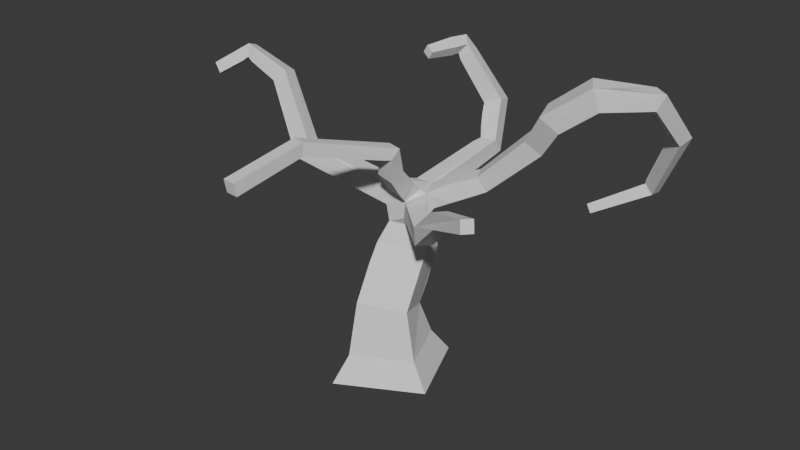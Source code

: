 # Source: swampbosstree.blend  (saved by Blender 4.5.91; exported with 4.5.12 LTS)
import bpy
from mathutils import Matrix  # noqa: F401  (used for matrix-valued properties, if any)

bpy.ops.wm.read_factory_settings(use_empty=True)
scene = bpy.context.scene
scene.name = 'Scene'

# ---- collections
col_collection = bpy.data.collections.new('Collection'); scene.collection.children.link(col_collection)

# ---- world
world_world = bpy.data.worlds.new('World'); scene.world = world_world
world_world.use_nodes = True; world_world.node_tree.nodes.clear()
_N = world_world.node_tree.nodes; _L = world_world.node_tree.links
n0 = _N.new('ShaderNodeOutputWorld'); n0.name = 'World Output'; n0.location = (200, 100)
n1 = _N.new('ShaderNodeBackground'); n1.name = 'Background'; n1.location = (-200, 100)
n1.inputs[0].default_value = (0.05088, 0.05088, 0.05088, 1.0)
_L.new(n1.outputs[0], n0.inputs[0])
n0.is_active_output = True
world_world.color = (0.05088, 0.05088, 0.05088)
world_world.sun_shadow_jitter_overblur = 0.0

# ---- meshes
me_cube_001 = bpy.data.meshes.new('Cube.001')
me_cube_001.from_pydata([(2.615, -0.7989, 5.481), (2.202, -1.309, 5.496), (2.012, -1.139, 6.1), (2.425, -0.6282, 6.086), (1.668, -0.6529, 0.1451), (0.6544, 1.674, 0.007402), (-1.668, 0.6529, -0.1451), (-0.6544, -1.674, -0.007402), (0.3384, -0.8488, 8.226), (0.8304, -0.9065, 8.172), (0.9093, -0.5747, 8.535), (0.4172, -0.517, 8.589), (-0.05602, -0.5889, 7.294), (0.549, -0.5849, 7.119), (0.6366, -0.04672, 7.434), (0.03163, -0.05065, 7.609), (0.9288, 0.8884, 3.827), (0.2288, 2.552, 3.274), (-1.524, 1.885, 3.484), (-0.8245, 0.2209, 4.038), (2.456, -0.9635, -0.7617), (1.017, 2.345, -1.002), (-2.287, 0.8924, -1.23), (-0.8479, -2.417, -0.9899), (1.142, -0.4446, 1.974), (0.4063, 1.241, 1.368), (-1.379, 0.4983, 1.467), (-0.6441, -1.188, 2.074), (3.917, -1.63, 6.85), (3.601, -2.12, 6.903), (3.375, -1.92, 7.405), (3.692, -1.431, 7.353), (5.62, -2.621, 7.638), (5.38, -3.021, 7.687), (5.265, -2.897, 8.125), (5.504, -2.497, 8.075), (-0.1203, 6.019, 6.113), (0.5388, 6.079, 6.16), (0.531, 5.725, 6.721), (-0.1282, 5.665, 6.674), (-0.7203, 7.128, 7.569), (-0.07728, 7.349, 7.834), (0.06856, 6.667, 8.048), (-0.5745, 6.446, 7.783), (-1.968, 6.436, 9.947), (-1.606, 6.521, 10.36), (-1.258, 6.159, 10.12), (-1.62, 6.074, 9.715), (-2.217, 4.625, 10.01), (-2.007, 4.586, 10.32), (-1.705, 4.522, 10.11), (-1.916, 4.561, 9.799), (-0.7507, -3.946, 9.073), (-0.2619, -4.051, 9.069), (-0.2535, -4.033, 9.569), (-0.7423, -3.928, 9.573), (-1.008, -6.72, 8.54), (-0.5101, -6.767, 8.54), (-0.5188, -6.86, 9.031), (-1.017, -6.814, 9.031), (-3.815, -0.9056, 7.02), (-4.07, -0.1883, 6.945), (-3.585, 0.04124, 7.489), (-3.33, -0.6761, 7.565), (-5.174, -0.5349, 9.591), (-5.28, 0.05473, 9.393), (-4.887, 0.2733, 9.836), (-4.781, -0.3163, 10.03), (-6.65, -0.3707, 10.14), (-6.745, 0.08482, 9.969), (-6.837, 0.2409, 10.43), (-6.742, -0.2146, 10.6), (-7.626, -0.9693, 9.446), (-7.752, -0.58, 9.277), (-8.028, -0.5207, 9.619), (-7.901, -0.9099, 9.788), (2.078, 3.241, 6.196), (2.351, 2.63, 6.149), (2.038, 2.447, 6.713), (1.764, 3.058, 6.76), (4.293, 3.599, 8.292), (4.446, 2.872, 8.089), (3.875, 2.625, 8.543), (3.722, 3.352, 8.747), (5.104, 3.291, 9.448), (5.293, 2.472, 9.235), (4.688, 2.189, 9.787), (4.499, 3.008, 10.0), (6.122, 3.529, 10.27), (6.602, 2.765, 10.25), (6.402, 2.611, 11.11), (5.921, 3.374, 11.14), (7.327, 4.611, 10.2), (7.879, 4.279, 10.16), (8.07, 4.514, 10.73), (7.518, 4.846, 10.77), (7.543, 6.162, 8.575), (8.049, 6.031, 8.379), (8.262, 6.485, 8.626), (7.755, 6.616, 8.822), (6.334, 7.184, 6.048), (6.682, 7.125, 5.718), (6.721, 7.605, 5.674), (6.373, 7.664, 6.004), (4.422, 6.38, 4.919), (4.625, 6.318, 4.609), (4.545, 6.665, 4.487), (4.343, 6.727, 4.798), (-1.262, 6.763, 9.806), (-1.043, 6.22, 9.786), (-1.505, 6.046, 9.472), (-0.2672, 5.847, 6.996), (-0.4565, 6.182, 7.471), (0.7009, 1.128, 5.178), (0.1596, 0.5673, 5.178), (0.1863, 0.6233, 5.828), (0.6023, 1.304, 6.044), (0.6311, 0.1352, 5.998), (1.15, 0.6728, 5.998), (0.2423, -0.8497, 8.063), (0.755, -0.839, 7.899), (-0.4713, 0.7333, 6.036), (0.3973, 1.197, 6.195), (-0.34, 1.207, 6.389), (-0.3344, 0.2253, 6.367), (0.3579, 0.2163, 6.185), (0.4866, 0.7455, 6.649), (0.3375, 1.748, 2.02), (-0.7558, -0.3223, 3.373), (0.5743, 1.062, 4.733), (0.1272, 2.214, 4.733), (-1.023, 1.768, 4.82), (-0.5754, 0.6158, 4.82), (-0.4983, 2.308, 5.268), (0.325, 2.236, 5.336), (0.2065, 2.086, 6.088), (-0.512, 2.149, 6.043), (0.3352, 2.905, 5.417), (0.3219, 2.75, 6.169), (-0.1909, 5.254, 6.632), (-1.782, 5.775, 10.39), (-1.382, 5.691, 10.11), (-1.662, 5.741, 9.697), (0.2286, -1.102, 8.255), (0.7005, -1.263, 8.259), (-0.7535, 0.6709, 5.438), (-1.132, 1.385, 5.438), (-0.8437, 1.537, 6.178), (-1.438, 1.218, 6.47), (-1.064, 0.5116, 6.47), (-3.173, 0.2844, 7.324), (-5.139, 0.02056, 9.044), (-6.414, -0.4214, 10.02), (-6.459, 0.06813, 9.83), (-6.817, -0.4921, 9.989), (-6.955, -0.06861, 9.805), (0.7745, 1.575, 5.404), (1.316, 1.938, 5.659), (1.103, 1.804, 6.354), (0.7083, 2.429, 6.354), (1.832, 2.285, 5.903), (5.66, 3.452, 9.862), (7.142, 3.402, 11.0), (6.988, 4.348, 10.18), (7.333, 4.858, 9.913), (6.427, 7.061, 6.297)], [], [(134, 130, 133), (130, 131, 133), (144, 53, 52, 143), (146, 147, 136), (164, 92, 95, 99, 96), (123, 135, 136), (163, 88, 91, 95, 92), (107, 106, 105, 104), (75, 74, 73, 72), (56, 57, 58, 59), (51, 50, 49, 48), (116, 135, 122, 115), (121, 123, 136, 147), (122, 135, 123), (35, 34, 33, 32), (132, 145, 146, 131), (113, 129, 156), (116, 113, 156), (113, 114, 129), (114, 132, 129), (89, 88, 163, 92, 93), (156, 129, 130, 134), (131, 146, 136, 133), (23, 22, 21, 20), (42, 43, 112, 111, 39, 38), (91, 88, 161, 84, 87), (46, 47, 110, 109), (67, 66, 70, 71), (146, 145, 60, 61), (24, 16, 19, 128, 27), (86, 87, 83, 82), (37, 36, 40, 41), (63, 62, 66, 67), (79, 78, 82, 83), (26, 18, 17, 127, 25), (117, 118, 116, 115), (79, 76, 134, 135, 159), (155, 154, 72, 73), (12, 119, 8, 11, 15, 123, 121, 124), (44, 47, 142, 51, 48), (127, 17, 16, 24, 25), (152, 64, 67, 71, 68), (118, 117, 2, 3), (114, 113, 0, 1), (119, 120, 9, 8), (49, 50, 141, 46, 45, 140), (117, 115, 114, 1, 2), (4, 5, 25, 24), (5, 6, 26, 25), (151, 61, 60, 64, 65), (7, 4, 24, 27), (121, 115, 125, 124), (115, 122, 126, 125), (93, 94, 162, 90, 89), (52, 56, 59, 55), (0, 3, 31, 35, 32, 28), (87, 84, 80, 83), (140, 45, 44, 48, 49), (16, 17, 130, 129), (17, 18, 131, 130), (18, 19, 132, 131), (19, 16, 129, 132), (40, 43, 110, 47, 44), (108, 41, 40, 44, 45), (136, 135, 138, 38, 39, 139), (123, 15, 14, 126, 122), (90, 91, 87, 86), (20, 21, 5, 4), (21, 22, 6, 5), (22, 23, 7, 6), (23, 20, 4, 7), (30, 2, 1, 29, 33, 34), (93, 92, 164, 96, 97), (141, 142, 47, 46), (99, 98, 102, 103), (142, 141, 50, 51), (8, 9, 144, 143), (96, 99, 103, 100, 165), (94, 95, 91, 90, 162), (84, 85, 81, 80), (148, 149, 121, 147), (138, 135, 134, 137, 37, 38), (97, 96, 165, 100, 101), (78, 79, 159, 158), (77, 78, 158, 157, 160), (13, 120, 119, 12), (15, 11, 10, 14), (145, 121, 149, 63, 60), (143, 52, 55, 11, 8), (152, 153, 65, 64), (85, 86, 82, 81), (68, 69, 153, 152), (125, 13, 12, 124), (128, 19, 18, 26, 6, 7, 27), (10, 54, 53, 144, 9), (154, 155, 69, 68), (137, 134, 133, 36, 37), (149, 148, 150, 62, 63), (157, 158, 116, 156), (158, 159, 135, 116), (76, 77, 160, 157, 156, 134), (154, 68, 71, 75, 72), (60, 63, 67, 64), (29, 28, 32, 33), (55, 59, 58, 54), (148, 147, 146, 61, 62, 150), (76, 79, 83, 80), (66, 65, 153, 69, 70), (54, 58, 57, 53), (78, 77, 81, 82), (53, 57, 56, 52), (133, 136, 139, 39, 36), (113, 116, 118, 3, 0), (102, 101, 105, 106), (95, 94, 98, 99), (103, 102, 106, 107), (88, 89, 85, 84, 161), (70, 69, 155, 73, 74), (100, 103, 107, 104), (14, 10, 9, 120, 13, 125, 126), (11, 55, 54, 10), (109, 42, 41, 108, 45, 46), (104, 105, 101, 100), (94, 93, 97, 98), (1, 0, 28, 29), (34, 35, 31, 30), (62, 61, 151, 65, 66), (43, 40, 36, 39, 111, 112), (98, 97, 101, 102), (77, 76, 80, 81), (74, 75, 71, 70), (38, 37, 41, 42), (114, 115, 121, 145, 132), (3, 2, 30, 31), (109, 110, 43, 42), (89, 90, 86, 85)])
_uv = me_cube_001.uv_layers.new(name='UVMap')
_uv.uv.foreach_set('vector', [0.7416, 0.3649, 0.7354, 0.3495, 0.7507, 0.3379, 0.7354, 0.3495, 0.7094, 0.3197, 0.7507, 0.3379, 0.7077, 0.1412, 0.7722, 0.05773, 0.7843, 0.06988, 0.7217, 0.1497, 0.7139, 0.2921, 0.7511, 0.3005, 0.764, 0.3202, 0.2468, 0.1009, 0.2634, 0.1055, 0.257, 0.1258, 0.1765, 0.102, 0.1814, 0.08476, 0.2557, 0.7095, 0.2644, 0.6702, 0.28, 0.6869, 0.2814, 0.11, 0.3248, 0.1237, 0.316, 0.1515, 0.257, 0.1258, 0.2634, 0.1055, 0.07524, 0.01338, 0.06259, 0.01338, 0.06259, 0.000726, 0.07524, 0.000726, 0.01672, 0.08193, 0.001826, 0.08193, 0.001826, 0.06704, 0.01672, 0.06704, 0.00158, 0.06521, 0.00158, 0.0484, 0.01839, 0.0484, 0.01839, 0.06521, 0.06431, 0.06765, 0.07692, 0.06765, 0.07692, 0.08026, 0.06431, 0.08026, 0.2349, 0.6774, 0.2644, 0.6702, 0.2359, 0.6891, 0.2136, 0.6887, 0.2657, 0.7293, 0.2557, 0.7095, 0.28, 0.6869, 0.2793, 0.7066, 0.2359, 0.6891, 0.2644, 0.6702, 0.2557, 0.7095, 0.02102, 0.07023, 0.02102, 0.05446, 0.03679, 0.05446, 0.03679, 0.07023, 0.6595, 0.2906, 0.69, 0.2722, 0.7139, 0.2921, 0.7094, 0.3197, 0.6088, 0.2418, 0.6041, 0.2631, 0.5806, 0.2286, 0.5844, 0.212, 0.6088, 0.2418, 0.5806, 0.2286, 0.6088, 0.2418, 0.6394, 0.2528, 0.6041, 0.2631, 0.6394, 0.2528, 0.6595, 0.2906, 0.6041, 0.2631, 0.3346, 0.09413, 0.3248, 0.1237, 0.2814, 0.11, 0.2634, 0.1055, 0.2672, 0.08328, 0.5806, 0.2286, 0.6041, 0.2631, 0.564, 0.2506, 0.5575, 0.2394, 0.7094, 0.3197, 0.7139, 0.2921, 0.764, 0.3202, 0.7507, 0.3379, 0.2441, 0.1242, 0.2441, 0.2458, 0.1225, 0.2458, 0.1225, 0.1242, 0.439, 0.6227, 0.4418, 0.6469, 0.4238, 0.6484, 0.4026, 0.6474, 0.3892, 0.6462, 0.3866, 0.6243, 0.316, 0.1515, 0.3248, 0.1237, 0.3489, 0.1305, 0.3743, 0.1392, 0.3667, 0.1673, 0.5125, 0.6114, 0.5238, 0.6279, 0.5115, 0.6373, 0.5059, 0.6195, 0.4361, 0.849, 0.4489, 0.8324, 0.5049, 0.87, 0.4959, 0.8843, 0.7139, 0.2921, 0.69, 0.2722, 0.8, 0.192, 0.8102, 0.2131, 0.5359, 0.3671, 0.5769, 0.2973, 0.6397, 0.3233, 0.6192, 0.3508, 0.5916, 0.3967, 0.1765, 0.487, 0.2015, 0.4725, 0.2299, 0.5164, 0.2066, 0.5274, 0.8432, 0.4331, 0.8583, 0.4172, 0.8981, 0.4679, 0.8789, 0.4823, 0.3613, 0.7917, 0.3783, 0.773, 0.4489, 0.8324, 0.4361, 0.849, 0.2571, 0.6062, 0.2348, 0.6103, 0.2066, 0.5274, 0.2299, 0.5164, 0.6461, 0.4319, 0.6852, 0.3626, 0.7369, 0.3944, 0.7172, 0.434, 0.7088, 0.4566, 0.1957, 0.6837, 0.2011, 0.6591, 0.2349, 0.6774, 0.2136, 0.6887, 0.4946, 0.2159, 0.5076, 0.1982, 0.5575, 0.2394, 0.5369, 0.257, 0.5217, 0.2433, 0.9613, 0.1632, 0.9565, 0.1478, 0.9928, 0.1405, 0.9957, 0.1536, 0.2283, 0.7734, 0.2056, 0.7904, 0.1989, 0.7933, 0.1873, 0.7834, 0.2139, 0.7571, 0.2557, 0.7095, 0.2657, 0.7293, 0.2551, 0.7443, 0.946, 0.5445, 0.959, 0.5344, 0.9701, 0.546, 0.9947, 0.5807, 0.985, 0.5884, 0.4981, 0.3069, 0.5191, 0.2664, 0.5769, 0.2973, 0.5359, 0.3671, 0.4832, 0.3311, 0.9346, 0.153, 0.8894, 0.1622, 0.8857, 0.142, 0.9436, 0.1335, 0.9455, 0.149, 0.2011, 0.6591, 0.1957, 0.6837, 0.1369, 0.684, 0.1339, 0.6614, 0.6394, 0.2528, 0.6088, 0.2418, 0.6371, 0.1515, 0.657, 0.151, 0.7171, 0.1654, 0.6996, 0.1604, 0.7013, 0.1518, 0.7173, 0.1581, 0.9759, 0.5979, 0.9673, 0.6076, 0.9344, 0.5822, 0.9195, 0.5669, 0.9328, 0.5553, 0.947, 0.5716, 0.6693, 0.2232, 0.6631, 0.2436, 0.6394, 0.2528, 0.657, 0.151, 0.677, 0.1484, 0.4902, 0.4155, 0.4351, 0.3549, 0.4832, 0.3311, 0.5359, 0.3671, 0.717, 0.5061, 0.6353, 0.4893, 0.6461, 0.4319, 0.7088, 0.4566, 0.8829, 0.1881, 0.8102, 0.2131, 0.8, 0.192, 0.8894, 0.1622, 0.897, 0.1841, 0.5617, 0.4585, 0.4902, 0.4155, 0.5359, 0.3671, 0.5916, 0.3967, 0.684, 0.249, 0.6631, 0.2436, 0.6682, 0.222, 0.6892, 0.2316, 0.2136, 0.6887, 0.2359, 0.6891, 0.2232, 0.7118, 0.2029, 0.7005, 0.2672, 0.08328, 0.2718, 0.06148, 0.3103, 0.06637, 0.3393, 0.06325, 0.3346, 0.09413, 0.1479, 0.8998, 0.09759, 0.9832, 0.08318, 0.9746, 0.1335, 0.892, 0.6371, 0.1515, 0.6161, 0.1503, 0.6047, 0.09012, 0.5917, 0.01975, 0.6067, 0.01643, 0.6242, 0.08568, 0.3667, 0.1673, 0.3743, 0.1392, 0.4196, 0.1566, 0.4121, 0.1803, 0.947, 0.5716, 0.9328, 0.5553, 0.946, 0.5445, 0.985, 0.5884, 0.9759, 0.5979, 0.5769, 0.2973, 0.5191, 0.2664, 0.564, 0.2506, 0.6041, 0.2631, 0.7369, 0.3944, 0.6852, 0.3626, 0.7094, 0.3197, 0.7354, 0.3495, 0.6852, 0.3626, 0.6397, 0.3233, 0.6595, 0.2906, 0.7094, 0.3197, 0.6397, 0.3233, 0.5769, 0.2973, 0.6041, 0.2631, 0.6595, 0.2906, 0.8981, 0.4679, 0.9176, 0.4581, 0.9552, 0.5218, 0.959, 0.5344, 0.946, 0.5445, 0.9199, 0.5411, 0.8789, 0.4823, 0.8981, 0.4679, 0.946, 0.5445, 0.9328, 0.5553, 0.28, 0.6869, 0.2644, 0.6702, 0.2901, 0.655, 0.3866, 0.6243, 0.3892, 0.6462, 0.376, 0.6515, 0.2557, 0.7095, 0.2139, 0.7571, 0.1978, 0.7425, 0.2232, 0.7118, 0.2359, 0.6891, 0.145, 0.4233, 0.1746, 0.4138, 0.2015, 0.4725, 0.1765, 0.487, 0.4664, 0.4506, 0.3984, 0.3706, 0.4351, 0.3549, 0.4902, 0.4155, 0.7221, 0.5475, 0.6234, 0.5262, 0.6353, 0.4893, 0.717, 0.5061, 0.6234, 0.5262, 0.5435, 0.4934, 0.5617, 0.4585, 0.6353, 0.4893, 0.5435, 0.4934, 0.4664, 0.4506, 0.4902, 0.4155, 0.5617, 0.4585, 0.6629, 0.07568, 0.677, 0.1484, 0.657, 0.151, 0.6439, 0.08079, 0.6215, 0.01219, 0.636, 0.006836, 0.2672, 0.08328, 0.2634, 0.1055, 0.2468, 0.1009, 0.1814, 0.08476, 0.1868, 0.06731, 0.5245, 0.6074, 0.5378, 0.6163, 0.5238, 0.6279, 0.5125, 0.6114, 0.1221, 0.2508, 0.1046, 0.2562, 0.06877, 0.1483, 0.0843, 0.1432, 0.5378, 0.6163, 0.5245, 0.6074, 0.5426, 0.5724, 0.554, 0.5772, 0.7173, 0.1581, 0.7013, 0.1518, 0.7077, 0.1412, 0.7217, 0.1497, 0.1814, 0.08476, 0.1765, 0.102, 0.07685, 0.06593, 0.08067, 0.05047, 0.09417, 0.05475, 0.1262, 0.3461, 0.1471, 0.3389, 0.1746, 0.4138, 0.145, 0.4233, 0.1389, 0.3905, 0.3743, 0.1392, 0.387, 0.1119, 0.4309, 0.1348, 0.4196, 0.1566, 0.3015, 0.7183, 0.2881, 0.7409, 0.2657, 0.7293, 0.2793, 0.7066, 0.7459, 0.396, 0.7268, 0.3877, 0.7416, 0.3649, 0.7586, 0.3736, 0.8432, 0.4331, 0.8278, 0.4476, 0.1868, 0.06731, 0.1814, 0.08476, 0.09417, 0.05475, 0.08067, 0.05047, 0.08731, 0.03513, 0.2348, 0.6103, 0.2571, 0.6062, 0.2616, 0.6482, 0.2371, 0.6513, 0.5178, 0.1792, 0.5275, 0.1589, 0.5717, 0.1888, 0.5566, 0.208, 0.5386, 0.1927, 0.6891, 0.1854, 0.6996, 0.1604, 0.7171, 0.1654, 0.708, 0.1942, 0.2139, 0.7571, 0.1873, 0.7834, 0.174, 0.7738, 0.1978, 0.7425, 0.69, 0.2722, 0.684, 0.249, 0.7008, 0.2314, 0.7914, 0.1703, 0.8, 0.192, 0.1955, 0.8046, 0.1479, 0.8998, 0.1335, 0.892, 0.1873, 0.7834, 0.1989, 0.7933, 0.9346, 0.153, 0.9384, 0.1703, 0.897, 0.1841, 0.8894, 0.1622, 0.387, 0.1119, 0.4003, 0.08654, 0.4435, 0.1133, 0.4309, 0.1348, 0.9455, 0.149, 0.9506, 0.1685, 0.9384, 0.1703, 0.9346, 0.153, 0.6682, 0.222, 0.6891, 0.1854, 0.708, 0.1942, 0.6892, 0.2316, 0.6192, 0.3508, 0.6397, 0.3233, 0.6852, 0.3626, 0.6461, 0.4319, 0.6353, 0.4893, 0.5617, 0.4585, 0.5916, 0.3967, 0.174, 0.7738, 0.119, 0.8839, 0.1047, 0.8757, 0.1515, 0.7834, 0.1617, 0.7679, 0.9565, 0.1478, 0.9613, 0.1632, 0.9506, 0.1685, 0.9455, 0.149, 0.7586, 0.3736, 0.7416, 0.3649, 0.7507, 0.3379, 0.8583, 0.4172, 0.8432, 0.4331, 0.2881, 0.7409, 0.3015, 0.7183, 0.3616, 0.759, 0.3783, 0.773, 0.3613, 0.7917, 0.5566, 0.208, 0.5717, 0.1888, 0.5844, 0.212, 0.5806, 0.2286, 0.2371, 0.6513, 0.2616, 0.6482, 0.2644, 0.6702, 0.2349, 0.6774, 0.5076, 0.1982, 0.5178, 0.1792, 0.5386, 0.1927, 0.5566, 0.208, 0.5806, 0.2286, 0.5575, 0.2394, 0.9565, 0.1478, 0.9455, 0.149, 0.9436, 0.1335, 0.9909, 0.127, 0.9928, 0.1405, 0.8, 0.192, 0.7914, 0.1703, 0.8857, 0.142, 0.8894, 0.1622, 0.6439, 0.08079, 0.6242, 0.08568, 0.6067, 0.01643, 0.6215, 0.01219, 0.1335, 0.892, 0.08318, 0.9746, 0.06866, 0.9656, 0.119, 0.8839, 0.7567, 0.2894, 0.7511, 0.3005, 0.7139, 0.2921, 0.8102, 0.2131, 0.8222, 0.2336, 0.8084, 0.2457, 0.5076, 0.1982, 0.4946, 0.2159, 0.4121, 0.1803, 0.4196, 0.1566, 0.904, 0.2032, 0.897, 0.1841, 0.9384, 0.1703, 0.9506, 0.1685, 0.9564, 0.1825, 0.119, 0.8839, 0.06866, 0.9656, 0.05439, 0.9567, 0.1047, 0.8757, 0.5275, 0.1589, 0.5178, 0.1792, 0.4309, 0.1348, 0.4435, 0.1133, 0.7722, 0.05773, 0.8492, 0.0001686, 0.8576, 0.01422, 0.7843, 0.06988, 0.7507, 0.3379, 0.764, 0.3202, 0.8564, 0.3875, 0.8721, 0.404, 0.8583, 0.4172, 0.6088, 0.2418, 0.5844, 0.212, 0.599, 0.2026, 0.6161, 0.1503, 0.6371, 0.1515, 0.09079, 0.01954, 0.08731, 0.03513, 0.006946, 0.01715, 0.009402, 0.005227, 0.1471, 0.3389, 0.1262, 0.3461, 0.1046, 0.2562, 0.1221, 0.2508, 0.0843, 0.1432, 0.06877, 0.1483, 0.04503, 0.06578, 0.05649, 0.06096, 0.3248, 0.1237, 0.3346, 0.09413, 0.387, 0.1119, 0.3743, 0.1392, 0.3489, 0.1305, 0.9564, 0.1825, 0.9506, 0.1685, 0.9613, 0.1632, 0.9957, 0.1536, 0.9998, 0.1665, 0.08067, 0.05047, 0.07685, 0.06593, 0.0001686, 0.04041, 0.003769, 0.02882, 0.1978, 0.7425, 0.174, 0.7738, 0.1617, 0.7679, 0.1663, 0.7553, 0.1793, 0.731, 0.2029, 0.7005, 0.2232, 0.7118, 0.1873, 0.7834, 0.1335, 0.892, 0.119, 0.8839, 0.174, 0.7738, 0.9058, 0.5541, 0.8592, 0.496, 0.8789, 0.4823, 0.9199, 0.5411, 0.9328, 0.5553, 0.9195, 0.5669, 0.003769, 0.02882, 0.006946, 0.01715, 0.08731, 0.03513, 0.08067, 0.05047, 0.2718, 0.06148, 0.2672, 0.08328, 0.1868, 0.06731, 0.1916, 0.05022, 0.657, 0.151, 0.6371, 0.1515, 0.6242, 0.08568, 0.6439, 0.08079, 0.008601, 0.7329, 0.0001915, 0.7198, 0.06539, 0.68, 0.07356, 0.6977, 0.8222, 0.2336, 0.8102, 0.2131, 0.8829, 0.1881, 0.897, 0.1841, 0.904, 0.2032, 0.9176, 0.4581, 0.8981, 0.4679, 0.8583, 0.4172, 0.8721, 0.404, 0.8881, 0.4182, 0.9053, 0.4373, 0.1916, 0.05022, 0.1868, 0.06731, 0.08731, 0.03513, 0.09079, 0.01954, 0.5178, 0.1792, 0.5076, 0.1982, 0.4196, 0.1566, 0.4309, 0.1348, 0.5501, 0.8982, 0.5432, 0.9111, 0.4959, 0.8843, 0.5049, 0.87, 0.8278, 0.4476, 0.8432, 0.4331, 0.8789, 0.4823, 0.8592, 0.496, 0.6394, 0.2528, 0.6631, 0.2436, 0.684, 0.249, 0.69, 0.2722, 0.6595, 0.2906, 0.1339, 0.6614, 0.1369, 0.684, 0.07356, 0.6977, 0.06539, 0.68, 0.5059, 0.6195, 0.5115, 0.6373, 0.4418, 0.6469, 0.439, 0.6227, 0.3346, 0.09413, 0.3393, 0.06325, 0.4003, 0.08654, 0.387, 0.1119])
me_cube_001.update()

# ---- objects
ob_cube = bpy.data.objects.new('Cube', me_cube_001)

# ---- transforms, parenting, visibility, modifiers, constraints
ob_cube.location = (0.0, 0.0, 0.0)

# ---- collection membership
col_collection.objects.link(ob_cube)

# ---- scene / render settings (as saved in the file)
scene.frame_start = 1; scene.frame_end = 250; scene.frame_set(1)
scene.render.engine = 'BLENDER_EEVEE_NEXT'
bpy.context.view_layer.update()

# ---- added for rendering (the .blend has no active camera and no usable light): camera, sun
cam_auto = bpy.data.cameras.new('AutoCamera')
cam_auto.lens = 50.0
cam_auto.sensor_width = 36.0
cam_auto.clip_end = 1000.0
ob_auto_camera = bpy.data.objects.new('AutoCamera', cam_auto)
scene.collection.objects.link(ob_auto_camera)
ob_auto_camera.location = (23.3259, -27.4486, 23.5201)
ob_auto_camera.rotation_euler = (1.09748, -7.21219e-08, 0.694738)
scene.camera = ob_auto_camera
light_auto_sun = bpy.data.lights.new('AutoSun', 'SUN')
light_auto_sun.energy = 3.0
light_auto_sun.angle = 0.0523599
ob_auto_sun = bpy.data.objects.new('AutoSun', light_auto_sun)
scene.collection.objects.link(ob_auto_sun)
ob_auto_sun.rotation_euler = (0.872665, 0.174533, 0.523599)
bpy.context.view_layer.update()
